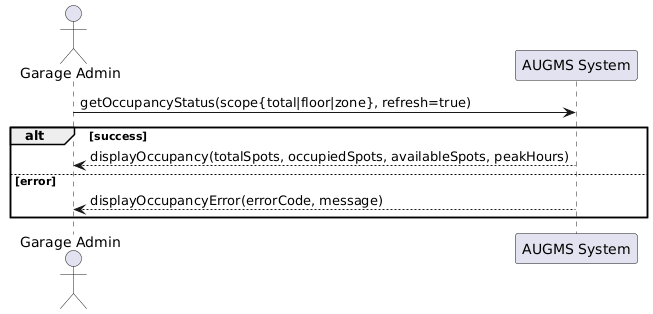

The diagram above was rendered by PlantUML. Its source (embedded in the PNG):
@startuml
actor "Garage Admin" as Admin
participant "AUGMS System" as System

Admin -> System : getOccupancyStatus(scope{total|floor|zone}, refresh=true)
alt success
  System --> Admin : displayOccupancy(totalSpots, occupiedSpots, availableSpots, peakHours)
else error
  System --> Admin : displayOccupancyError(errorCode, message)
end
@enduml